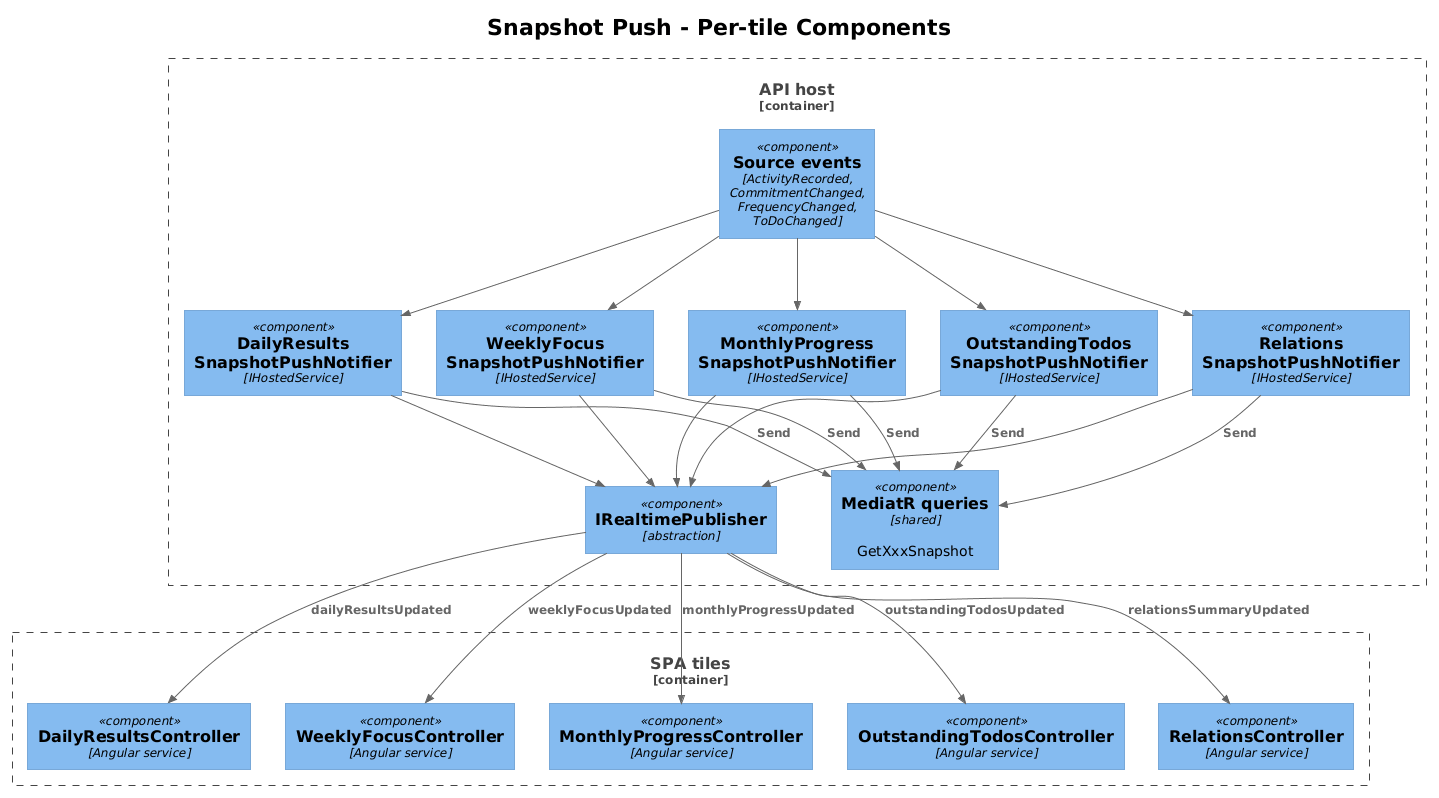

The diagram above was rendered by PlantUML. Its source (embedded in the PNG):
@startuml
!theme plain
!include <C4/C4_Component>

title Snapshot Push - Per-tile Components

Container_Boundary(api, "API host") {
    Component(evt, "Source events", "ActivityRecorded,\nCommitmentChanged,\nFrequencyChanged,\nToDoChanged", "")
    Component(daily, "DailyResults\nSnapshotPushNotifier", "IHostedService", "")
    Component(weekly, "WeeklyFocus\nSnapshotPushNotifier", "IHostedService", "")
    Component(monthly, "MonthlyProgress\nSnapshotPushNotifier", "IHostedService", "")
    Component(todos, "OutstandingTodos\nSnapshotPushNotifier", "IHostedService", "")
    Component(rel, "Relations\nSnapshotPushNotifier", "IHostedService", "")
    Component(med, "MediatR queries", "shared", "GetXxxSnapshot")
    Component(pub, "IRealtimePublisher", "abstraction", "")
}

Container_Boundary(spa, "SPA tiles") {
    Component(tdaily, "DailyResultsController", "Angular service", "")
    Component(tweekly, "WeeklyFocusController", "Angular service", "")
    Component(tmonthly, "MonthlyProgressController", "Angular service", "")
    Component(ttodos, "OutstandingTodosController", "Angular service", "")
    Component(trel, "RelationsController", "Angular service", "")
}

Rel(evt, daily, "")
Rel(evt, weekly, "")
Rel(evt, monthly, "")
Rel(evt, todos, "")
Rel(evt, rel, "")
Rel(daily, med, "Send")
Rel(weekly, med, "Send")
Rel(monthly, med, "Send")
Rel(todos, med, "Send")
Rel(rel, med, "Send")
Rel(daily, pub, "")
Rel(weekly, pub, "")
Rel(monthly, pub, "")
Rel(todos, pub, "")
Rel(rel, pub, "")
Rel(pub, tdaily, "dailyResultsUpdated")
Rel(pub, tweekly, "weeklyFocusUpdated")
Rel(pub, tmonthly, "monthlyProgressUpdated")
Rel(pub, ttodos, "outstandingTodosUpdated")
Rel(pub, trel, "relationsSummaryUpdated")
@enduml